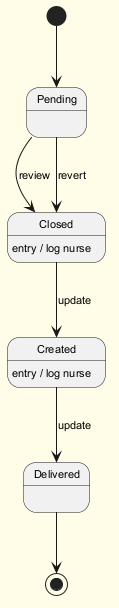

The diagram above was rendered by PlantUML. Its source (embedded in the PNG):
@startuml
skinparam backgroundColor #FFFDE7
skinparam classBackgroundColor #FFF9C4
skinparam classBorderColor #F57F17
skinparam defaultFontSize 11
[*] --> Pending
Pending --> Closed : review
Closed --> Created : update
Closed : entry / log nurse
Created --> Delivered : update
Created : entry / log nurse
Pending --> Closed : revert
Delivered --> [*]
@enduml